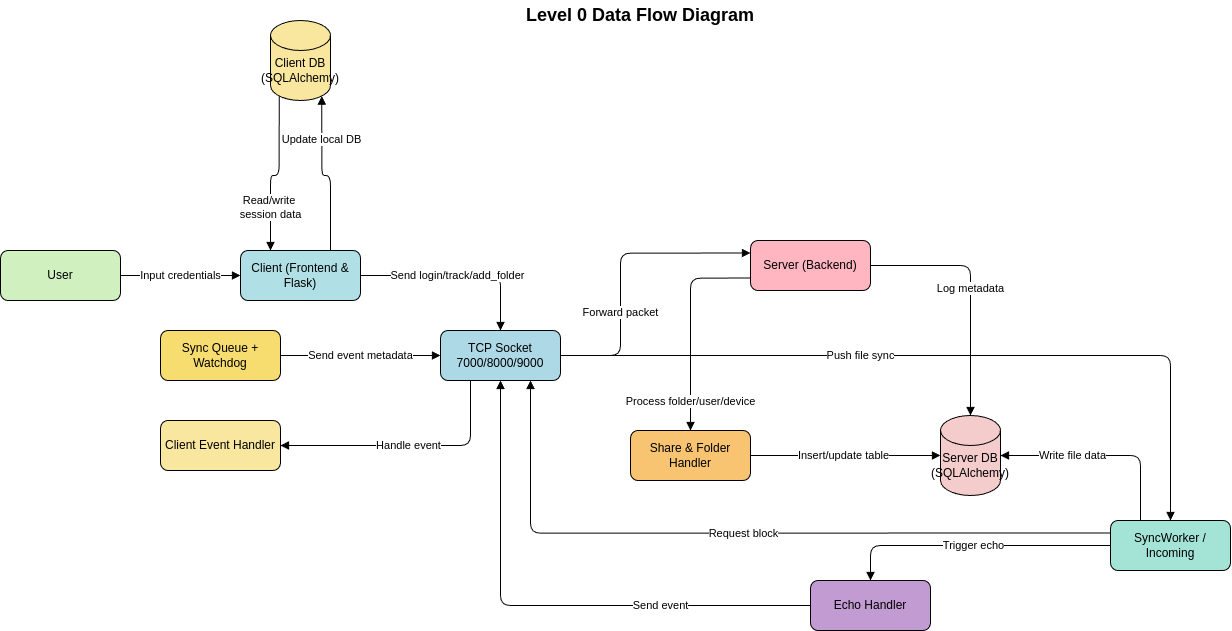

The diagram above was exported from draw.io. Its source (the exported page's mxGraphModel, read from the mxfile embedded in the PNG):
<mxGraphModel dx="-220" dy="4907" grid="1" gridSize="10" guides="1" tooltips="1" connect="1" arrows="1" fold="1" page="1" pageScale="1" pageWidth="850" pageHeight="1100" math="0" shadow="0">
  <root>
    <mxCell id="0" />
    <mxCell id="1" parent="0" />
    <mxCell id="99cJQeB8s1IKhbrJLNYU-1" value="User" style="rounded=1;whiteSpace=wrap;html=1;fillColor=#d0f0c0;" vertex="1" parent="1">
      <mxGeometry x="1730" y="-1000" width="120" height="50" as="geometry" />
    </mxCell>
    <mxCell id="99cJQeB8s1IKhbrJLNYU-2" value="Client (Frontend &amp; Flask)" style="rounded=1;whiteSpace=wrap;html=1;fillColor=#b0e0e6;" vertex="1" parent="1">
      <mxGeometry x="1969.9985263157894" y="-1000" width="120" height="50" as="geometry" />
    </mxCell>
    <mxCell id="99cJQeB8s1IKhbrJLNYU-3" value="Sync Queue + Watchdog" style="rounded=1;whiteSpace=wrap;html=1;fillColor=#f7dc6f;" vertex="1" parent="1">
      <mxGeometry x="1889.9985263157894" y="-920" width="120" height="50" as="geometry" />
    </mxCell>
    <mxCell id="99cJQeB8s1IKhbrJLNYU-4" value="TCP Socket 7000/8000/9000" style="rounded=1;whiteSpace=wrap;html=1;fillColor=#add8e6;" vertex="1" parent="1">
      <mxGeometry x="2169.9964210526314" y="-920" width="120" height="50" as="geometry" />
    </mxCell>
    <mxCell id="99cJQeB8s1IKhbrJLNYU-5" value="Server (Backend)" style="rounded=1;whiteSpace=wrap;html=1;fillColor=#ffb6c1;" vertex="1" parent="1">
      <mxGeometry x="2480.0043157894734" y="-1010" width="120" height="50" as="geometry" />
    </mxCell>
    <mxCell id="99cJQeB8s1IKhbrJLNYU-6" value="Share &amp; Folder Handler" style="rounded=1;whiteSpace=wrap;html=1;fillColor=#f8c471;" vertex="1" parent="1">
      <mxGeometry x="2360.0043157894734" y="-820" width="120" height="50" as="geometry" />
    </mxCell>
    <mxCell id="99cJQeB8s1IKhbrJLNYU-7" value="SyncWorker / Incoming" style="rounded=1;whiteSpace=wrap;html=1;fillColor=#a3e4d7;" vertex="1" parent="1">
      <mxGeometry x="2840.0043157894734" y="-730" width="120" height="50" as="geometry" />
    </mxCell>
    <mxCell id="99cJQeB8s1IKhbrJLNYU-8" value="Echo Handler" style="rounded=1;whiteSpace=wrap;html=1;fillColor=#c39bd3;" vertex="1" parent="1">
      <mxGeometry x="2540.004315789474" y="-670" width="120" height="50" as="geometry" />
    </mxCell>
    <mxCell id="99cJQeB8s1IKhbrJLNYU-9" value="Input credentials" style="edgeStyle=orthogonalEdgeStyle;rounded=1;endArrow=block;html=1;" edge="1" parent="1" source="99cJQeB8s1IKhbrJLNYU-1" target="99cJQeB8s1IKhbrJLNYU-2">
      <mxGeometry relative="1" as="geometry" />
    </mxCell>
    <mxCell id="99cJQeB8s1IKhbrJLNYU-10" value="Send login/track/add_folder" style="edgeStyle=orthogonalEdgeStyle;rounded=1;endArrow=block;html=1;" edge="1" parent="1" source="99cJQeB8s1IKhbrJLNYU-2" target="99cJQeB8s1IKhbrJLNYU-4">
      <mxGeometry relative="1" as="geometry" />
    </mxCell>
    <mxCell id="99cJQeB8s1IKhbrJLNYU-11" value="Read/write&amp;nbsp;&lt;div&gt;session data&lt;/div&gt;" style="edgeStyle=orthogonalEdgeStyle;rounded=1;endArrow=block;html=1;exitX=0.145;exitY=1;exitDx=0;exitDy=-4.35;entryX=0.25;entryY=0;entryDx=0;entryDy=0;exitPerimeter=0;" edge="1" parent="1" source="99cJQeB8s1IKhbrJLNYU-26" target="99cJQeB8s1IKhbrJLNYU-2">
      <mxGeometry x="0.4667" relative="1" as="geometry">
        <mxPoint as="offset" />
        <mxPoint x="1999.9985263157896" y="-1150" as="sourcePoint" />
      </mxGeometry>
    </mxCell>
    <mxCell id="99cJQeB8s1IKhbrJLNYU-12" value="Update local DB" style="edgeStyle=orthogonalEdgeStyle;rounded=1;endArrow=block;html=1;exitX=0.75;exitY=0;exitDx=0;exitDy=0;entryX=0.855;entryY=1;entryDx=0;entryDy=-4.35;entryPerimeter=0;" edge="1" parent="1" source="99cJQeB8s1IKhbrJLNYU-2" target="99cJQeB8s1IKhbrJLNYU-26">
      <mxGeometry x="0.4667" relative="1" as="geometry">
        <mxPoint as="offset" />
        <mxPoint x="2059.9985263157896" y="-1150" as="targetPoint" />
      </mxGeometry>
    </mxCell>
    <mxCell id="99cJQeB8s1IKhbrJLNYU-13" value="Send event metadata" style="edgeStyle=orthogonalEdgeStyle;rounded=1;endArrow=block;html=1;" edge="1" parent="1" source="99cJQeB8s1IKhbrJLNYU-3" target="99cJQeB8s1IKhbrJLNYU-4">
      <mxGeometry relative="1" as="geometry" />
    </mxCell>
    <mxCell id="99cJQeB8s1IKhbrJLNYU-14" value="Forward packet" style="edgeStyle=orthogonalEdgeStyle;rounded=1;endArrow=block;html=1;entryX=0;entryY=0.25;entryDx=0;entryDy=0;" edge="1" parent="1" source="99cJQeB8s1IKhbrJLNYU-4" target="99cJQeB8s1IKhbrJLNYU-5">
      <mxGeometry x="-0.2821" relative="1" as="geometry">
        <mxPoint as="offset" />
        <Array as="points">
          <mxPoint x="2350" y="-895" />
          <mxPoint x="2350" y="-998" />
        </Array>
      </mxGeometry>
    </mxCell>
    <mxCell id="99cJQeB8s1IKhbrJLNYU-15" value="Log metadata" style="edgeStyle=orthogonalEdgeStyle;rounded=1;endArrow=block;html=1;entryX=0.5;entryY=0;entryDx=0;entryDy=0;entryPerimeter=0;" edge="1" parent="1" source="99cJQeB8s1IKhbrJLNYU-5" target="99cJQeB8s1IKhbrJLNYU-27">
      <mxGeometry relative="1" as="geometry">
        <mxPoint x="2700" y="-850" as="targetPoint" />
      </mxGeometry>
    </mxCell>
    <mxCell id="99cJQeB8s1IKhbrJLNYU-16" value="Process folder/user/device" style="edgeStyle=orthogonalEdgeStyle;rounded=1;endArrow=block;html=1;exitX=0;exitY=0.75;exitDx=0;exitDy=0;" edge="1" parent="1" source="99cJQeB8s1IKhbrJLNYU-5" target="99cJQeB8s1IKhbrJLNYU-6">
      <mxGeometry x="0.7176" relative="1" as="geometry">
        <mxPoint as="offset" />
      </mxGeometry>
    </mxCell>
    <mxCell id="99cJQeB8s1IKhbrJLNYU-17" value="&lt;span&gt;Insert/update&amp;nbsp;&lt;/span&gt;&lt;span style=&quot;background-color: light-dark(#ffffff, var(--ge-dark-color, #121212)); color: light-dark(rgb(0, 0, 0), rgb(255, 255, 255));&quot;&gt;table&lt;/span&gt;" style="edgeStyle=orthogonalEdgeStyle;rounded=1;endArrow=block;html=1;entryX=0;entryY=0.5;entryDx=0;entryDy=0;entryPerimeter=0;" edge="1" parent="1" source="99cJQeB8s1IKhbrJLNYU-6" target="99cJQeB8s1IKhbrJLNYU-27">
      <mxGeometry x="-0.0001" relative="1" as="geometry">
        <mxPoint as="offset" />
        <mxPoint x="2640.0043157894734" y="-795" as="targetPoint" />
      </mxGeometry>
    </mxCell>
    <mxCell id="99cJQeB8s1IKhbrJLNYU-18" value="Push file sync" style="edgeStyle=orthogonalEdgeStyle;rounded=1;endArrow=block;html=1;" edge="1" parent="1" source="99cJQeB8s1IKhbrJLNYU-4" target="99cJQeB8s1IKhbrJLNYU-7">
      <mxGeometry x="-0.2258" relative="1" as="geometry">
        <mxPoint as="offset" />
      </mxGeometry>
    </mxCell>
    <mxCell id="99cJQeB8s1IKhbrJLNYU-19" value="Write file data" style="edgeStyle=orthogonalEdgeStyle;rounded=1;endArrow=block;html=1;exitX=0.25;exitY=0;exitDx=0;exitDy=0;entryX=1;entryY=0.5;entryDx=0;entryDy=0;entryPerimeter=0;" edge="1" parent="1" source="99cJQeB8s1IKhbrJLNYU-7" target="99cJQeB8s1IKhbrJLNYU-27">
      <mxGeometry x="0.3143" relative="1" as="geometry">
        <Array as="points">
          <mxPoint x="2870" y="-795" />
        </Array>
        <mxPoint x="2760" y="-795" as="targetPoint" />
        <mxPoint as="offset" />
      </mxGeometry>
    </mxCell>
    <mxCell id="99cJQeB8s1IKhbrJLNYU-20" value="Trigger echo" style="edgeStyle=orthogonalEdgeStyle;rounded=1;endArrow=block;html=1;" edge="1" parent="1" source="99cJQeB8s1IKhbrJLNYU-7" target="99cJQeB8s1IKhbrJLNYU-8">
      <mxGeometry relative="1" as="geometry" />
    </mxCell>
    <mxCell id="99cJQeB8s1IKhbrJLNYU-21" value="Send event" style="edgeStyle=orthogonalEdgeStyle;rounded=1;endArrow=block;html=1;entryX=0.5;entryY=1;entryDx=0;entryDy=0;exitX=0;exitY=0.5;exitDx=0;exitDy=0;" edge="1" parent="1" source="99cJQeB8s1IKhbrJLNYU-8" target="99cJQeB8s1IKhbrJLNYU-4">
      <mxGeometry x="-0.4454" relative="1" as="geometry">
        <mxPoint x="2500" y="-310" as="sourcePoint" />
        <mxPoint x="2390" y="-560" as="targetPoint" />
        <mxPoint as="offset" />
      </mxGeometry>
    </mxCell>
    <mxCell id="99cJQeB8s1IKhbrJLNYU-22" value="Request block" style="edgeStyle=orthogonalEdgeStyle;rounded=1;endArrow=block;html=1;exitX=0;exitY=0.25;exitDx=0;exitDy=0;entryX=0.75;entryY=1;entryDx=0;entryDy=0;" edge="1" parent="1" source="99cJQeB8s1IKhbrJLNYU-7" target="99cJQeB8s1IKhbrJLNYU-4">
      <mxGeometry relative="1" as="geometry">
        <mxPoint x="2850" y="-505" as="sourcePoint" />
        <mxPoint x="2420" y="-540" as="targetPoint" />
      </mxGeometry>
    </mxCell>
    <mxCell id="99cJQeB8s1IKhbrJLNYU-23" value="Client Event Handler" style="rounded=1;whiteSpace=wrap;html=1;fillColor=#f9e79f;" vertex="1" parent="1">
      <mxGeometry x="1890.0016842105263" y="-830" width="120" height="50" as="geometry" />
    </mxCell>
    <mxCell id="99cJQeB8s1IKhbrJLNYU-24" value="Handle event" style="edgeStyle=orthogonalEdgeStyle;rounded=1;endArrow=block;html=1;entryX=1;entryY=0.5;entryDx=0;entryDy=0;exitX=0.25;exitY=1;exitDx=0;exitDy=0;" edge="1" parent="1" source="99cJQeB8s1IKhbrJLNYU-4" target="99cJQeB8s1IKhbrJLNYU-23">
      <mxGeometry relative="1" as="geometry">
        <mxPoint x="2050" y="-885" as="sourcePoint" />
        <mxPoint x="2180" y="-885" as="targetPoint" />
      </mxGeometry>
    </mxCell>
    <mxCell id="99cJQeB8s1IKhbrJLNYU-25" value="Level 0 Data Flow Diagram" style="text;html=1;strokeColor=none;fillColor=none;align=center;verticalAlign=middle;whiteSpace=wrap;rounded=0;fontSize=18;fontStyle=1" vertex="1" parent="1">
      <mxGeometry x="2070" y="-1250" width="600" height="30" as="geometry" />
    </mxCell>
    <mxCell id="99cJQeB8s1IKhbrJLNYU-26" value="Client DB (SQLAlchemy)" style="shape=cylinder3;whiteSpace=wrap;html=1;boundedLbl=1;backgroundOutline=1;size=15;rounded=1;strokeColor=default;align=center;verticalAlign=middle;fontFamily=Helvetica;fontSize=12;fontColor=default;fillColor=#f9e79f;" vertex="1" parent="1">
      <mxGeometry x="2000" y="-1230" width="60" height="80" as="geometry" />
    </mxCell>
    <mxCell id="99cJQeB8s1IKhbrJLNYU-27" value="Server DB (SQLAlchemy)" style="shape=cylinder3;whiteSpace=wrap;html=1;boundedLbl=1;backgroundOutline=1;size=15;rounded=1;strokeColor=default;align=center;verticalAlign=middle;fontFamily=Helvetica;fontSize=12;fontColor=default;fillColor=#f4cccc;" vertex="1" parent="1">
      <mxGeometry x="2670" y="-835" width="60" height="80" as="geometry" />
    </mxCell>
  </root>
</mxGraphModel>